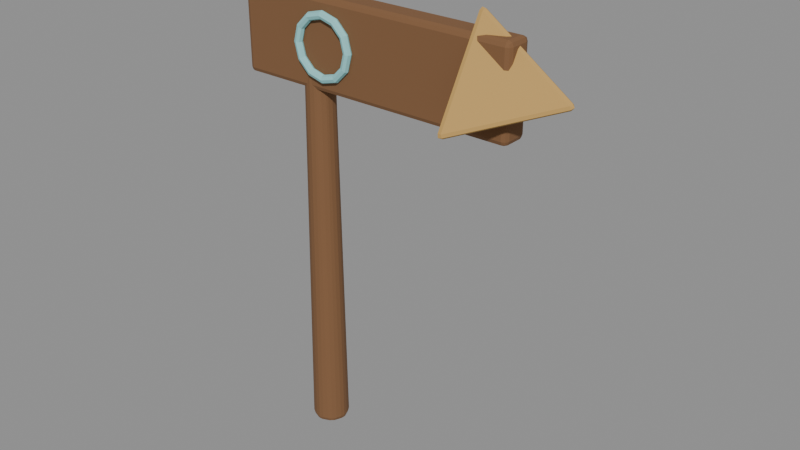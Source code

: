 # Source: trail_sign_sculpt.blend  (saved by Blender 5.2.44; exported with 4.5.12 LTS)
import bpy
from mathutils import Matrix  # noqa: F401  (used for matrix-valued properties, if any)

bpy.ops.wm.read_factory_settings(use_empty=True)
scene = bpy.context.scene
scene.name = 'Fort11_trail_sign'

# ---- materials (node trees are filled in below, after node groups)
mat_fortart2_wood_018 = bpy.data.materials.new('FortArt2_wood.018')
mat_fortart2_wood_018.diffuse_color = (0.2159, 0.1046, 0.04374, 1.0)
mat_fortart2_gold_017 = bpy.data.materials.new('FortArt2_gold.017')
mat_fortart2_gold_017.diffuse_color = (0.5395, 0.3278, 0.09759, 1.0)
mat_fortart2_rune_001 = bpy.data.materials.new('FortArt2_rune.001')
mat_fortart2_rune_001.diffuse_color = (0.2961, 0.6584, 0.6654, 1.0)

# ---- material node trees
mat_fortart2_wood_018.use_nodes = True; mat_fortart2_wood_018.node_tree.nodes.clear()
_N = mat_fortart2_wood_018.node_tree.nodes; _L = mat_fortart2_wood_018.node_tree.links
n0 = _N.new('ShaderNodeBsdfPrincipled'); n0.name = 'Principled BSDF'; n0.location = (-200, 100)
n0.inputs[0].default_value = (0.2159, 0.1046, 0.04374, 1.0)
n0.inputs[1].default_value = 0.08
n0.inputs[2].default_value = 0.86
n0.inputs[10].default_value = 0.005
n1 = _N.new('ShaderNodeOutputMaterial'); n1.name = 'Material Output'; n1.location = (200, 100)
_L.new(n0.outputs[0], n1.inputs[0])
n1.is_active_output = True
mat_fortart2_gold_017.use_nodes = True; mat_fortart2_gold_017.node_tree.nodes.clear()
_N = mat_fortart2_gold_017.node_tree.nodes; _L = mat_fortart2_gold_017.node_tree.links
n0 = _N.new('ShaderNodeBsdfPrincipled'); n0.name = 'Principled BSDF'; n0.location = (-200, 100)
n0.inputs[0].default_value = (0.5395, 0.3278, 0.09759, 1.0)
n0.inputs[1].default_value = 0.08
n0.inputs[2].default_value = 0.86
n0.inputs[10].default_value = 0.005
n1 = _N.new('ShaderNodeOutputMaterial'); n1.name = 'Material Output'; n1.location = (200, 100)
_L.new(n0.outputs[0], n1.inputs[0])
n1.is_active_output = True
mat_fortart2_rune_001.use_nodes = True; mat_fortart2_rune_001.node_tree.nodes.clear()
_N = mat_fortart2_rune_001.node_tree.nodes; _L = mat_fortart2_rune_001.node_tree.links
n0 = _N.new('ShaderNodeBsdfPrincipled'); n0.name = 'Principled BSDF'; n0.location = (-200, 100)
n0.inputs[0].default_value = (0.2961, 0.6584, 0.6654, 1.0)
n0.inputs[1].default_value = 0.08
n0.inputs[2].default_value = 0.86
n0.inputs[10].default_value = 0.005
n1 = _N.new('ShaderNodeOutputMaterial'); n1.name = 'Material Output'; n1.location = (200, 100)
_L.new(n0.outputs[0], n1.inputs[0])
n1.is_active_output = True

# ---- meshes
me_cone_2518 = bpy.data.meshes.new('Cone.2518')
me_cone_2518.from_pydata([(0.0, 0.1, -1.3), (0.0, 0.07, 1.3), (0.07071, 0.07071, -1.3), (0.0495, 0.0495, 1.3), (0.1, 0.0, -1.3), (0.07, 0.0, 1.3), (0.07071, -0.07071, -1.3), (0.0495, -0.0495, 1.3), (0.0, -0.1, -1.3), (0.0, -0.07, 1.3), (-0.07071, -0.07071, -1.3), (-0.0495, -0.0495, 1.3), (-0.1, 0.0, -1.3), (-0.07, 0.0, 1.3), (-0.07071, 0.07071, -1.3), (-0.0495, 0.0495, 1.3)], [], [(0, 1, 3, 2), (2, 3, 5, 4), (4, 5, 7, 6), (6, 7, 9, 8), (8, 9, 11, 10), (10, 11, 13, 12), (3, 1, 15, 13, 11, 9, 7, 5), (12, 13, 15, 14), (14, 15, 1, 0), (0, 2, 4, 6, 8, 10, 12, 14)])
_uv = me_cone_2518.uv_layers.new(name='UVMap')
_uv.uv.foreach_set('vector', [1.0, 0.5, 1.0, 1.0, 0.875, 1.0, 0.875, 0.5, 0.875, 0.5, 0.875, 1.0, 0.75, 1.0, 0.75, 0.5, 0.75, 0.5, 0.75, 1.0, 0.625, 1.0, 0.625, 0.5, 0.625, 0.5, 0.625, 1.0, 0.5, 1.0, 0.5, 0.5, 0.5, 0.5, 0.5, 1.0, 0.375, 1.0, 0.375, 0.5, 0.375, 0.5, 0.375, 1.0, 0.25, 1.0, 0.25, 0.5, 0.4197, 0.4197, 0.25, 0.49, 0.08029, 0.4197, 0.01, 0.25, 0.08029, 0.08029, 0.25, 0.01, 0.4197, 0.08029, 0.49, 0.25, 0.25, 0.5, 0.25, 1.0, 0.125, 1.0, 0.125, 0.5, 0.125, 0.5, 0.125, 1.0, 0.0, 1.0, 0.0, 0.5, 0.75, 0.49, 0.9197, 0.4197, 0.99, 0.25, 0.9197, 0.08029, 0.75, 0.01, 0.5803, 0.08029, 0.51, 0.25, 0.5803, 0.4197])
me_cone_2518.materials.append(mat_fortart2_wood_018)
me_cone_2518.update()
me_cube_2734 = bpy.data.meshes.new('Cube.2734')
me_cube_2734.from_pydata([(-0.75, -0.07, -0.225), (-0.75, -0.07, 0.225), (-0.75, 0.07, -0.225), (-0.75, 0.07, 0.225), (0.75, -0.07, -0.225), (0.75, -0.07, 0.225), (0.75, 0.07, -0.225), (0.75, 0.07, 0.225)], [], [(0, 1, 3, 2), (2, 3, 7, 6), (6, 7, 5, 4), (4, 5, 1, 0), (2, 6, 4, 0), (7, 3, 1, 5)])
_uv = me_cube_2734.uv_layers.new(name='UVMap')
_uv.uv.foreach_set('vector', [0.375, 0.0, 0.625, 0.0, 0.625, 0.25, 0.375, 0.25, 0.375, 0.25, 0.625, 0.25, 0.625, 0.5, 0.375, 0.5, 0.375, 0.5, 0.625, 0.5, 0.625, 0.75, 0.375, 0.75, 0.375, 0.75, 0.625, 0.75, 0.625, 1.0, 0.375, 1.0, 0.125, 0.5, 0.375, 0.5, 0.375, 0.75, 0.125, 0.75, 0.625, 0.5, 0.875, 0.5, 0.875, 0.75, 0.625, 0.75])
me_cube_2734.materials.append(mat_fortart2_wood_018)
me_cube_2734.update()
me_cone_2519 = bpy.data.meshes.new('Cone.2519')
me_cone_2519.from_pydata([(0.0, 0.35, -0.25), (0.3031, -0.175, -0.25), (-0.3031, -0.175, -0.25), (0.0, 0.0, 0.25)], [], [(0, 3, 1), (0, 1, 2), (1, 3, 2), (2, 3, 0)])
_uv = me_cone_2519.uv_layers.new(name='UVMap')
_uv.uv.foreach_set('vector', [0.25, 0.49, 0.25, 0.25, 0.4578, 0.13, 0.75, 0.49, 0.9578, 0.13, 0.5422, 0.13, 0.4578, 0.13, 0.25, 0.25, 0.04215, 0.13, 0.04215, 0.13, 0.25, 0.25, 0.25, 0.49])
me_cone_2519.materials.append(mat_fortart2_gold_017)
me_cone_2519.update()
me_torus_433 = bpy.data.meshes.new('Torus.433')
me_torus_433.from_pydata([(0.18, 0.0, 0.0), (0.15, 0.0, 0.03), (0.12, 0.0, 3.674e-18), (0.15, 0.0, -0.03), (0.1559, 0.09, 0.0), (0.1299, 0.075, 0.03), (0.1039, 0.06, 3.674e-18), (0.1299, 0.075, -0.03), (0.09, 0.1559, 0.0), (0.075, 0.1299, 0.03), (0.06, 0.1039, 3.674e-18), (0.075, 0.1299, -0.03), (1.359e-08, 0.18, 0.0), (1.132e-08, 0.15, 0.03), (9.06e-09, 0.12, 3.674e-18), (1.132e-08, 0.15, -0.03), (-0.09, 0.1559, 0.0), (-0.075, 0.1299, 0.03), (-0.06, 0.1039, 3.674e-18), (-0.075, 0.1299, -0.03), (-0.1559, 0.09, 0.0), (-0.1299, 0.075, 0.03), (-0.1039, 0.06, 3.674e-18), (-0.1299, 0.075, -0.03), (-0.18, 1.574e-08, 0.0), (-0.15, 1.311e-08, 0.03), (-0.12, 1.049e-08, 3.674e-18), (-0.15, 1.311e-08, -0.03), (-0.1559, -0.09, 0.0), (-0.1299, -0.075, 0.03), (-0.1039, -0.06, 3.674e-18), (-0.1299, -0.075, -0.03), (-0.09, -0.1559, 0.0), (-0.075, -0.1299, 0.03), (-0.06, -0.1039, 3.674e-18), (-0.075, -0.1299, -0.03), (1.359e-08, -0.18, 0.0), (1.132e-08, -0.15, 0.03), (9.06e-09, -0.12, 3.674e-18), (1.132e-08, -0.15, -0.03), (0.09, -0.1559, 0.0), (0.075, -0.1299, 0.03), (0.06, -0.1039, 3.674e-18), (0.075, -0.1299, -0.03), (0.1559, -0.09, 0.0), (0.1299, -0.075, 0.03), (0.1039, -0.06, 3.674e-18), (0.1299, -0.075, -0.03)], [], [(0, 4, 5, 1), (1, 5, 6, 2), (2, 6, 7, 3), (3, 7, 4, 0), (4, 8, 9, 5), (5, 9, 10, 6), (6, 10, 11, 7), (7, 11, 8, 4), (8, 12, 13, 9), (9, 13, 14, 10), (10, 14, 15, 11), (11, 15, 12, 8), (12, 16, 17, 13), (13, 17, 18, 14), (14, 18, 19, 15), (15, 19, 16, 12), (16, 20, 21, 17), (17, 21, 22, 18), (18, 22, 23, 19), (19, 23, 20, 16), (20, 24, 25, 21), (21, 25, 26, 22), (22, 26, 27, 23), (23, 27, 24, 20), (24, 28, 29, 25), (25, 29, 30, 26), (26, 30, 31, 27), (27, 31, 28, 24), (28, 32, 33, 29), (29, 33, 34, 30), (30, 34, 35, 31), (31, 35, 32, 28), (32, 36, 37, 33), (33, 37, 38, 34), (34, 38, 39, 35), (35, 39, 36, 32), (36, 40, 41, 37), (37, 41, 42, 38), (38, 42, 43, 39), (39, 43, 40, 36), (40, 44, 45, 41), (41, 45, 46, 42), (42, 46, 47, 43), (43, 47, 44, 40), (44, 0, 1, 45), (45, 1, 2, 46), (46, 2, 3, 47), (47, 3, 0, 44)])
_uv = me_torus_433.uv_layers.new(name='UVMap')
_uv.uv.foreach_set('vector', [0.5, 0.5, 0.5833, 0.5, 0.5833, 0.75, 0.5, 0.75, 0.5, 0.75, 0.5833, 0.75, 0.5833, 1.0, 0.5, 1.0, 0.5, 0.0, 0.5833, 0.0, 0.5833, 0.25, 0.5, 0.25, 0.5, 0.25, 0.5833, 0.25, 0.5833, 0.5, 0.5, 0.5, 0.5833, 0.5, 0.6667, 0.5, 0.6667, 0.75, 0.5833, 0.75, 0.5833, 0.75, 0.6667, 0.75, 0.6667, 1.0, 0.5833, 1.0, 0.5833, 0.0, 0.6667, 0.0, 0.6667, 0.25, 0.5833, 0.25, 0.5833, 0.25, 0.6667, 0.25, 0.6667, 0.5, 0.5833, 0.5, 0.6667, 0.5, 0.75, 0.5, 0.75, 0.75, 0.6667, 0.75, 0.6667, 0.75, 0.75, 0.75, 0.75, 1.0, 0.6667, 1.0, 0.6667, 0.0, 0.75, 0.0, 0.75, 0.25, 0.6667, 0.25, 0.6667, 0.25, 0.75, 0.25, 0.75, 0.5, 0.6667, 0.5, 0.75, 0.5, 0.8333, 0.5, 0.8333, 0.75, 0.75, 0.75, 0.75, 0.75, 0.8333, 0.75, 0.8333, 1.0, 0.75, 1.0, 0.75, 0.0, 0.8333, 0.0, 0.8333, 0.25, 0.75, 0.25, 0.75, 0.25, 0.8333, 0.25, 0.8333, 0.5, 0.75, 0.5, 0.8333, 0.5, 0.9167, 0.5, 0.9167, 0.75, 0.8333, 0.75, 0.8333, 0.75, 0.9167, 0.75, 0.9167, 1.0, 0.8333, 1.0, 0.8333, 0.0, 0.9167, 0.0, 0.9167, 0.25, 0.8333, 0.25, 0.8333, 0.25, 0.9167, 0.25, 0.9167, 0.5, 0.8333, 0.5, 0.9167, 0.5, 1.0, 0.5, 1.0, 0.75, 0.9167, 0.75, 0.9167, 0.75, 1.0, 0.75, 1.0, 1.0, 0.9167, 1.0, 0.9167, 0.0, 1.0, 0.0, 1.0, 0.25, 0.9167, 0.25, 0.9167, 0.25, 1.0, 0.25, 1.0, 0.5, 0.9167, 0.5, 2.22e-16, 0.5, 0.08333, 0.5, 0.08333, 0.75, 2.22e-16, 0.75, 2.22e-16, 0.75, 0.08333, 0.75, 0.08333, 1.0, 2.22e-16, 1.0, 2.22e-16, 0.0, 0.08333, 0.0, 0.08333, 0.25, 2.22e-16, 0.25, 2.22e-16, 0.25, 0.08333, 0.25, 0.08333, 0.5, 2.22e-16, 0.5, 0.08333, 0.5, 0.1667, 0.5, 0.1667, 0.75, 0.08333, 0.75, 0.08333, 0.75, 0.1667, 0.75, 0.1667, 1.0, 0.08333, 1.0, 0.08333, 0.0, 0.1667, 0.0, 0.1667, 0.25, 0.08333, 0.25, 0.08333, 0.25, 0.1667, 0.25, 0.1667, 0.5, 0.08333, 0.5, 0.1667, 0.5, 0.25, 0.5, 0.25, 0.75, 0.1667, 0.75, 0.1667, 0.75, 0.25, 0.75, 0.25, 1.0, 0.1667, 1.0, 0.1667, 0.0, 0.25, 0.0, 0.25, 0.25, 0.1667, 0.25, 0.1667, 0.25, 0.25, 0.25, 0.25, 0.5, 0.1667, 0.5, 0.25, 0.5, 0.3333, 0.5, 0.3333, 0.75, 0.25, 0.75, 0.25, 0.75, 0.3333, 0.75, 0.3333, 1.0, 0.25, 1.0, 0.25, 0.0, 0.3333, 0.0, 0.3333, 0.25, 0.25, 0.25, 0.25, 0.25, 0.3333, 0.25, 0.3333, 0.5, 0.25, 0.5, 0.3333, 0.5, 0.4167, 0.5, 0.4167, 0.75, 0.3333, 0.75, 0.3333, 0.75, 0.4167, 0.75, 0.4167, 1.0, 0.3333, 1.0, 0.3333, 0.0, 0.4167, 0.0, 0.4167, 0.25, 0.3333, 0.25, 0.3333, 0.25, 0.4167, 0.25, 0.4167, 0.5, 0.3333, 0.5, 0.4167, 0.5, 0.5, 0.5, 0.5, 0.75, 0.4167, 0.75, 0.4167, 0.75, 0.5, 0.75, 0.5, 1.0, 0.4167, 1.0, 0.4167, 0.0, 0.5, 0.0, 0.5, 0.25, 0.4167, 0.25, 0.4167, 0.25, 0.5, 0.25, 0.5, 0.5, 0.4167, 0.5])
me_torus_433.materials.append(mat_fortart2_rune_001)
me_torus_433.update()

# ---- objects
ob_trail_sign = bpy.data.objects.new('trail_sign', None)
ob_post = bpy.data.objects.new('Post', me_cone_2518)
ob_arrowsign = bpy.data.objects.new('ArrowSign', me_cube_2734)
ob_arrowpoint = bpy.data.objects.new('ArrowPoint', me_cone_2519)
ob_trailrune = bpy.data.objects.new('TrailRune', me_torus_433)

# ---- transforms, parenting, visibility, modifiers, constraints
ob_trail_sign.location = (0.0, 0.0, 0.0)
ob_post.parent = ob_trail_sign
ob_post.location = (0.0, 0.0, 1.3)
ob_post.rotation_euler = (0.0, -0.0, -3.142)
_m = ob_post.modifiers.new('Hand softened edges', 'BEVEL')
_m.width = 0.025
_m.width_pct = 0.025
_m.segments = 2
_m.angle_limit = 0.6109
ob_arrowsign.parent = ob_trail_sign
ob_arrowsign.location = (0.35, 0.0, 2.1)
_m = ob_arrowsign.modifiers.new('Hand softened edges', 'BEVEL')
_m.width = 0.025
_m.width_pct = 0.025
_m.segments = 2
_m.angle_limit = 0.6109
ob_arrowpoint.parent = ob_trail_sign
ob_arrowpoint.location = (1.15, 0.0, 2.1)
ob_arrowpoint.rotation_euler = (1.571, -0.0, 1.571)
_m = ob_arrowpoint.modifiers.new('Hand softened edges', 'BEVEL')
_m.width = 0.025
_m.width_pct = 0.025
_m.segments = 2
_m.angle_limit = 0.6109
ob_trailrune.parent = ob_trail_sign
ob_trailrune.location = (0.1, -0.08, 2.1)
ob_trailrune.rotation_euler = (1.571, 0.0, 0.0)
_m = ob_trailrune.modifiers.new('Hand softened edges', 'BEVEL')
_m.width = 0.025
_m.width_pct = 0.025
_m.segments = 2
_m.angle_limit = 0.6109

# ---- collection membership
scene.collection.objects.link(ob_trail_sign)
scene.collection.objects.link(ob_post)
scene.collection.objects.link(ob_arrowsign)
scene.collection.objects.link(ob_arrowpoint)
scene.collection.objects.link(ob_trailrune)

# ---- scene / render settings (as saved in the file)
scene.frame_start = 1; scene.frame_end = 25; scene.frame_set(1)
scene.render.engine = 'BLENDER_EEVEE_NEXT'
scene.render.image_settings.exr_codec = 'NONE'
scene.render.fps = 30
scene.render.use_bake_clear = False
scene.render.bake_margin = 0
scene.render.bake_bias = 0.0
scene.render.bake_samples = 0
scene.render.simplify_subdivision_render = 0
scene.render.simplify_child_particles_render = 0.0
scene.render.compositor_device = 'GPU'
scene.eevee.use_volume_custom_range = False
scene.eevee.gtao_distance = 0.0
scene.eevee.use_fast_gi = False
scene.eevee.fast_gi_thickness_near = 0.1
scene.eevee.fast_gi_thickness_far = 0.0
scene.eevee.ray_tracing_options.screen_trace_thickness = 0.1
bpy.context.view_layer.update()

# ---- added for rendering (the .blend has no active camera and no usable light): camera, sun + grey world if the file has none
cam_auto = bpy.data.cameras.new('AutoCamera')
cam_auto.lens = 50.0
cam_auto.sensor_width = 36.0
cam_auto.clip_end = 1000.0
ob_auto_camera = bpy.data.objects.new('AutoCamera', cam_auto)
scene.collection.objects.link(ob_auto_camera)
ob_auto_camera.location = (3.43642, -3.54364, 3.66242)
ob_auto_camera.rotation_euler = (1.09748, -7.21219e-08, 0.694738)
scene.camera = ob_auto_camera
light_auto_sun = bpy.data.lights.new('AutoSun', 'SUN')
light_auto_sun.energy = 3.0
light_auto_sun.angle = 0.0523599
ob_auto_sun = bpy.data.objects.new('AutoSun', light_auto_sun)
scene.collection.objects.link(ob_auto_sun)
ob_auto_sun.rotation_euler = (0.872665, 0.174533, 0.523599)
if scene.world is None:
    world_auto = bpy.data.worlds.new('AutoWorld')
    world_auto.color = (0.3, 0.3, 0.3)
    scene.world = world_auto
bpy.context.view_layer.update()
